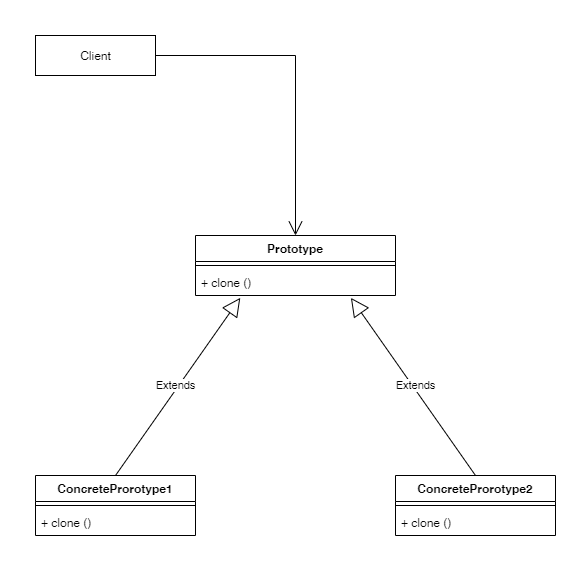

The diagram above was exported from draw.io. Its source (the exported page's mxGraphModel, read from the mxfile embedded in the PNG):
<mxGraphModel dx="901" dy="1480" grid="1" gridSize="10" guides="1" tooltips="1" connect="1" arrows="1" fold="1" page="1" pageScale="1" pageWidth="827" pageHeight="1169" math="0" shadow="0">
  <root>
    <mxCell id="0" />
    <mxCell id="1" parent="0" />
    <mxCell id="3U3V7KsPpnE3-Xa6A8Z5-1" value="Client" style="html=1;" vertex="1" parent="1">
      <mxGeometry x="160" y="120" width="120" height="40" as="geometry" />
    </mxCell>
    <mxCell id="3U3V7KsPpnE3-Xa6A8Z5-2" value="Prototype" style="swimlane;fontStyle=1;align=center;verticalAlign=top;childLayout=stackLayout;horizontal=1;startSize=26;horizontalStack=0;resizeParent=1;resizeParentMax=0;resizeLast=0;collapsible=1;marginBottom=0;" vertex="1" parent="1">
      <mxGeometry x="320" y="320" width="200" height="60" as="geometry" />
    </mxCell>
    <mxCell id="3U3V7KsPpnE3-Xa6A8Z5-4" value="" style="line;strokeWidth=1;fillColor=none;align=left;verticalAlign=middle;spacingTop=-1;spacingLeft=3;spacingRight=3;rotatable=0;labelPosition=right;points=[];portConstraint=eastwest;" vertex="1" parent="3U3V7KsPpnE3-Xa6A8Z5-2">
      <mxGeometry y="26" width="200" height="8" as="geometry" />
    </mxCell>
    <mxCell id="3U3V7KsPpnE3-Xa6A8Z5-5" value="+ clone ()" style="text;strokeColor=none;fillColor=none;align=left;verticalAlign=top;spacingLeft=4;spacingRight=4;overflow=hidden;rotatable=0;points=[[0,0.5],[1,0.5]];portConstraint=eastwest;" vertex="1" parent="3U3V7KsPpnE3-Xa6A8Z5-2">
      <mxGeometry y="34" width="200" height="26" as="geometry" />
    </mxCell>
    <mxCell id="3U3V7KsPpnE3-Xa6A8Z5-6" value="ConcreteProrotype2" style="swimlane;fontStyle=1;align=center;verticalAlign=top;childLayout=stackLayout;horizontal=1;startSize=26;horizontalStack=0;resizeParent=1;resizeParentMax=0;resizeLast=0;collapsible=1;marginBottom=0;" vertex="1" parent="1">
      <mxGeometry x="520" y="560" width="160" height="60" as="geometry" />
    </mxCell>
    <mxCell id="3U3V7KsPpnE3-Xa6A8Z5-8" value="" style="line;strokeWidth=1;fillColor=none;align=left;verticalAlign=middle;spacingTop=-1;spacingLeft=3;spacingRight=3;rotatable=0;labelPosition=right;points=[];portConstraint=eastwest;" vertex="1" parent="3U3V7KsPpnE3-Xa6A8Z5-6">
      <mxGeometry y="26" width="160" height="8" as="geometry" />
    </mxCell>
    <mxCell id="3U3V7KsPpnE3-Xa6A8Z5-9" value="+ clone ()" style="text;strokeColor=none;fillColor=none;align=left;verticalAlign=top;spacingLeft=4;spacingRight=4;overflow=hidden;rotatable=0;points=[[0,0.5],[1,0.5]];portConstraint=eastwest;" vertex="1" parent="3U3V7KsPpnE3-Xa6A8Z5-6">
      <mxGeometry y="34" width="160" height="26" as="geometry" />
    </mxCell>
    <mxCell id="3U3V7KsPpnE3-Xa6A8Z5-10" value="ConcreteProrotype1" style="swimlane;fontStyle=1;align=center;verticalAlign=top;childLayout=stackLayout;horizontal=1;startSize=26;horizontalStack=0;resizeParent=1;resizeParentMax=0;resizeLast=0;collapsible=1;marginBottom=0;" vertex="1" parent="1">
      <mxGeometry x="160" y="560" width="160" height="60" as="geometry" />
    </mxCell>
    <mxCell id="3U3V7KsPpnE3-Xa6A8Z5-12" value="" style="line;strokeWidth=1;fillColor=none;align=left;verticalAlign=middle;spacingTop=-1;spacingLeft=3;spacingRight=3;rotatable=0;labelPosition=right;points=[];portConstraint=eastwest;" vertex="1" parent="3U3V7KsPpnE3-Xa6A8Z5-10">
      <mxGeometry y="26" width="160" height="8" as="geometry" />
    </mxCell>
    <mxCell id="3U3V7KsPpnE3-Xa6A8Z5-13" value="+ clone ()" style="text;strokeColor=none;fillColor=none;align=left;verticalAlign=top;spacingLeft=4;spacingRight=4;overflow=hidden;rotatable=0;points=[[0,0.5],[1,0.5]];portConstraint=eastwest;" vertex="1" parent="3U3V7KsPpnE3-Xa6A8Z5-10">
      <mxGeometry y="34" width="160" height="26" as="geometry" />
    </mxCell>
    <mxCell id="3U3V7KsPpnE3-Xa6A8Z5-14" value="" style="endArrow=open;endFill=1;endSize=12;html=1;entryX=0.5;entryY=0;entryDx=0;entryDy=0;rounded=0;" edge="1" parent="1" source="3U3V7KsPpnE3-Xa6A8Z5-1" target="3U3V7KsPpnE3-Xa6A8Z5-2">
      <mxGeometry width="160" relative="1" as="geometry">
        <mxPoint x="320" y="560" as="sourcePoint" />
        <mxPoint x="421" y="330" as="targetPoint" />
        <Array as="points">
          <mxPoint x="420" y="140" />
        </Array>
      </mxGeometry>
    </mxCell>
    <mxCell id="3U3V7KsPpnE3-Xa6A8Z5-18" value="Extends" style="endArrow=block;endSize=16;endFill=0;html=1;exitX=0.5;exitY=0;exitDx=0;exitDy=0;entryX=0.224;entryY=1.09;entryDx=0;entryDy=0;entryPerimeter=0;rounded=0;jumpStyle=none;" edge="1" parent="1" source="3U3V7KsPpnE3-Xa6A8Z5-10" target="3U3V7KsPpnE3-Xa6A8Z5-5">
      <mxGeometry x="-0.0039" y="3" width="160" relative="1" as="geometry">
        <mxPoint x="320" y="560" as="sourcePoint" />
        <mxPoint x="360" y="400" as="targetPoint" />
        <mxPoint as="offset" />
      </mxGeometry>
    </mxCell>
    <mxCell id="3U3V7KsPpnE3-Xa6A8Z5-22" value="Extends" style="endArrow=block;endSize=16;endFill=0;html=1;exitX=0.5;exitY=0;exitDx=0;exitDy=0;entryX=0.777;entryY=1.09;entryDx=0;entryDy=0;entryPerimeter=0;rounded=0;jumpStyle=none;" edge="1" parent="1" source="3U3V7KsPpnE3-Xa6A8Z5-6" target="3U3V7KsPpnE3-Xa6A8Z5-5">
      <mxGeometry x="-0.0033" y="-3" width="160" relative="1" as="geometry">
        <mxPoint x="320" y="560" as="sourcePoint" />
        <mxPoint x="480" y="560" as="targetPoint" />
        <mxPoint as="offset" />
      </mxGeometry>
    </mxCell>
  </root>
</mxGraphModel>